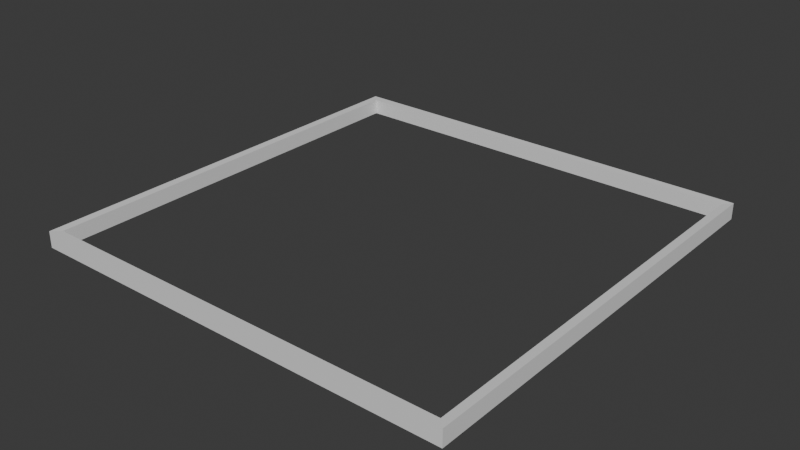 # Source: tile_outline.blend  (saved by Blender 4.4.32; exported with 4.5.12 LTS)
import bpy
from mathutils import Matrix  # noqa: F401  (used for matrix-valued properties, if any)

bpy.ops.wm.read_factory_settings(use_empty=True)
scene = bpy.context.scene
scene.name = 'Scene'

# ---- collections
col_collection = bpy.data.collections.new('Collection'); scene.collection.children.link(col_collection)

# ---- materials (node trees are filled in below, after node groups)
mat_material = bpy.data.materials.new('Material')
mat_material.alpha_threshold = 0.0
mat_material.roughness = 0.5
mat_material.line_color = (0.0, 0.0, 0.0, 1.0)

# ---- material node trees
mat_material.use_nodes = True; mat_material.node_tree.nodes.clear()
_N = mat_material.node_tree.nodes; _L = mat_material.node_tree.links
n0 = _N.new('ShaderNodeOutputMaterial'); n0.name = 'Material Output'; n0.location = (300, 300)
n1 = _N.new('ShaderNodeBsdfPrincipled'); n1.name = 'Principled BSDF'; n1.location = (10, 300)
n1.inputs[3].default_value = 1.45
_L.new(n1.outputs[0], n0.inputs[0])
n0.is_active_output = True

# ---- world
world_world = bpy.data.worlds.new('World'); scene.world = world_world
world_world.use_nodes = True; world_world.node_tree.nodes.clear()
_N = world_world.node_tree.nodes; _L = world_world.node_tree.links
n0 = _N.new('ShaderNodeOutputWorld'); n0.name = 'World Output'; n0.location = (300, 300)
n1 = _N.new('ShaderNodeBackground'); n1.name = 'Background'; n1.location = (10, 300)
n1.inputs[0].default_value = (0.05088, 0.05088, 0.05088, 1.0)
_L.new(n1.outputs[0], n0.inputs[0])
n0.is_active_output = True
world_world.color = (0.05088, 0.05088, 0.05088)
world_world.sun_shadow_jitter_overblur = 0.0

# ---- meshes
me_cube = bpy.data.meshes.new('Cube')
me_cube.from_pydata([(1.063, 1.063, 0.8895), (1.063, 1.063, 0.7584), (1.063, -1.063, 0.8895), (1.063, -1.063, 0.7584), (-1.063, 1.063, 0.8895), (-1.063, 1.063, 0.7584), (-1.063, -1.063, 0.8895), (-1.063, -1.063, 0.7584), (-1.023, 1.023, 0.7609), (-1.023, -1.023, 0.7609), (1.023, 1.023, 0.7609), (1.023, 1.023, 0.8871), (-1.023, -1.023, 0.8871), (1.023, -1.023, 0.8871), (1.023, -1.023, 0.7609), (-1.023, 1.023, 0.8871)], [], [(9, 12, 15, 8), (3, 7, 6, 2), (7, 5, 4, 6), (14, 13, 12, 9), (1, 3, 2, 0), (5, 1, 0, 4), (10, 11, 13, 14), (8, 15, 11, 10), (3, 1, 10, 14), (5, 7, 9, 8), (6, 4, 15, 12), (0, 2, 13, 11), (1, 5, 8, 10), (4, 0, 11, 15), (7, 3, 14, 9), (2, 6, 12, 13)])
_uv = me_cube.uv_layers.new(name='UVMap')
_uv.uv.foreach_set('vector', [0.375, 0.0, 0.625, 0.0, 0.625, 0.25, 0.375, 0.25, 0.375, 0.75, 0.375, 1.0, 0.625, 1.0, 0.625, 0.75, 0.375, 0.0, 0.375, 0.25, 0.625, 0.25, 0.625, 0.0, 0.375, 0.75, 0.625, 0.75, 0.625, 1.0, 0.375, 1.0, 0.375, 0.5, 0.375, 0.75, 0.625, 0.75, 0.625, 0.5, 0.375, 0.25, 0.375, 0.5, 0.625, 0.5, 0.625, 0.25, 0.375, 0.5, 0.625, 0.5, 0.625, 0.75, 0.375, 0.75, 0.375, 0.25, 0.625, 0.25, 0.625, 0.5, 0.375, 0.5, 0.375, 0.75, 0.375, 0.5, 0.375, 0.5, 0.375, 0.75, 0.375, 0.25, 0.375, 0.0, 0.375, 0.0, 0.375, 0.25, 0.625, 0.0, 0.625, 0.25, 0.625, 0.25, 0.625, 0.0, 0.625, 0.5, 0.625, 0.75, 0.625, 0.75, 0.625, 0.5, 0.375, 0.5, 0.375, 0.25, 0.375, 0.25, 0.375, 0.5, 0.625, 0.25, 0.625, 0.5, 0.625, 0.5, 0.625, 0.25, 0.375, 1.0, 0.375, 0.75, 0.375, 0.75, 0.375, 1.0, 0.625, 0.75, 0.625, 1.0, 0.625, 1.0, 0.625, 0.75])
me_cube.materials.append(mat_material)
me_cube.use_mirror_vertex_groups = False
me_cube.update()

# ---- objects
ob_cube = bpy.data.objects.new('Cube', me_cube)

# ---- transforms, parenting, visibility, modifiers, constraints
ob_cube.location = (0.0, 0.0, 0.0)
ob_cube.scale = (1.0, 1.0, 0.6078)
ob_cube.lock_rotations_4d = False
ob_cube.empty_display_type = 'ARROWS'
ob_cube.lineart.crease_threshold = 0.0

# ---- collection membership
col_collection.objects.link(ob_cube)

# ---- scene / render settings (as saved in the file)
scene.frame_start = 1; scene.frame_end = 250; scene.frame_set(1)
scene.render.engine = 'BLENDER_EEVEE_NEXT'
bpy.context.view_layer.update()

# ---- added for rendering (the .blend has no active camera and no usable light): camera, sun
cam_auto = bpy.data.cameras.new('AutoCamera')
cam_auto.lens = 50.0
cam_auto.sensor_width = 36.0
cam_auto.clip_end = 1000.0
ob_auto_camera = bpy.data.objects.new('AutoCamera', cam_auto)
scene.collection.objects.link(ob_auto_camera)
ob_auto_camera.location = (2.78187, -3.33824, 2.72631)
ob_auto_camera.rotation_euler = (1.09748, -7.21219e-08, 0.694738)
scene.camera = ob_auto_camera
light_auto_sun = bpy.data.lights.new('AutoSun', 'SUN')
light_auto_sun.energy = 3.0
light_auto_sun.angle = 0.0523599
ob_auto_sun = bpy.data.objects.new('AutoSun', light_auto_sun)
scene.collection.objects.link(ob_auto_sun)
ob_auto_sun.rotation_euler = (0.872665, 0.174533, 0.523599)
bpy.context.view_layer.update()
